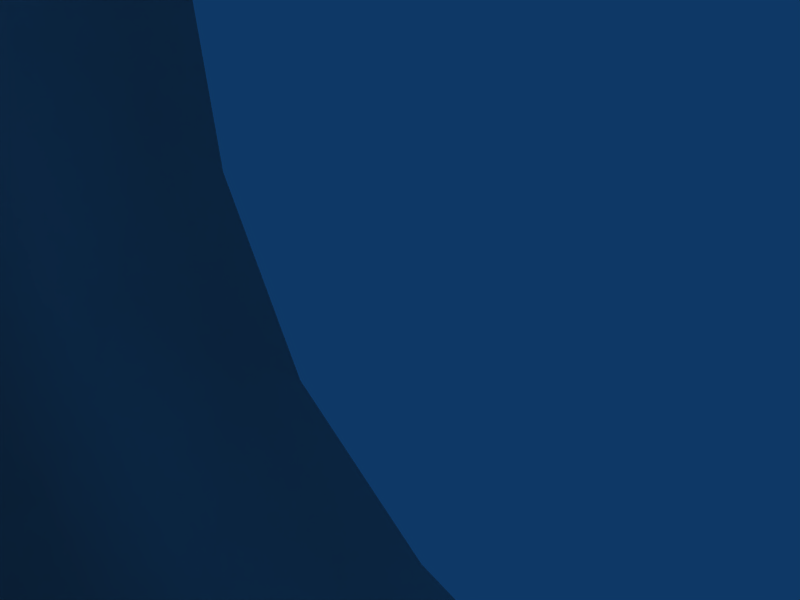 # Source: ribtubebig3.blend  (saved by Blender 2.49.0; exported with 4.5.12 LTS)
import bpy
from mathutils import Matrix  # noqa: F401  (used for matrix-valued properties, if any)

bpy.ops.wm.read_factory_settings(use_empty=True)
scene = bpy.context.scene
scene.name = 'Scene'

# ---- collections
col_collection_1 = bpy.data.collections.new('Collection 1'); scene.collection.children.link(col_collection_1)

# ---- world
world_world = bpy.data.worlds.new('World'); scene.world = world_world
world_world.color = (0.05656, 0.2208, 0.4)
world_world.use_sun_shadow = False
world_world.sun_shadow_jitter_overblur = 0.0
world_world.cycles.sampling_method = 'MANUAL'
world_world.cycles.sample_map_resolution = 256

# ---- cameras
cam_camera = bpy.data.cameras.new('Camera')
cam_camera.passepartout_alpha = 0.2
cam_camera.clip_end = 100.0
cam_camera.lens = 35.0
cam_camera.ortho_scale = 7.314
cam_camera.show_passepartout = False
cam_camera.show_safe_areas = True
cam_camera.dof.focus_distance = 0.0
cam_camera.dof.aperture_fstop = 128.0

# ---- lights
light_spot = bpy.data.lights.new('Spot', 'POINT')
light_spot.transmission_factor = 0.0
light_spot.cutoff_distance = 30.0
light_spot.energy = 100.0
light_spot.shadow_buffer_clip_start = 1.001
light_spot.shadow_soft_size = 1.0
light_spot.shadow_maximum_resolution = 0.006
light_spot.use_absolute_resolution = True
light_spot.cycles.use_multiple_importance_sampling = False

# ---- meshes
me_mesh = bpy.data.meshes.new('Mesh')
me_mesh.from_pydata([(-3.831, -111.3, -58.08), (-5.639, -88.91, -58.69), (-4.362, -88.74, -68.76), (-3.739, -111.4, -68.12), (3.754, -88.56, -75.25), (3.791, -111.4, -75.95), (13.06, -87.92, -74.39), (20.12, -88.28, -66.8), (19.28, -88.86, -56.18), (21.48, -111.1, -55.04), (11.43, -89.61, -49.69), (13.74, -111.7, -49.1), (0.6587, -88.93, -50.61), (-8.331, -65.21, -55.09), (-5.422, -60.53, -63.11), (4.712, -57.36, -69.73), (14.62, -58.9, -67.16), (18.95, -62.89, -59.39), (16.81, -67.01, -52.33), (8.92, -69.72, -47.87), (-2.502, -69.47, -47.38), (-10.62, -44.51, -40.05), (-5.679, -37.75, -45.7), (3.541, -35.12, -47.16), (12.37, -39.64, -44.62), (16.51, -46.21, -39.84), (13.4, -54.04, -34.46), (2.602, -57.45, -31.99), (-8.528, -52.33, -35.37), (-11.89, -40.53, -18.0), (-8.303, -31.93, -22.47), (0.2289, -28.01, -26.18), (10.49, -30.58, -23.62), (15.17, -39.73, -18.95), (11.67, -47.83, -14.34), (2.48, -49.23, -8.072), (-7.446, -48.0, -13.33), (-11.4, -31.91, -2.864), (-8.392, -26.49, -10.57), (1.656, -22.9, -14.59), (12.24, -24.74, -10.81), (15.91, -30.36, -3.046), (11.56, -35.2, 4.59), (2.558, -35.36, 9.192), (-6.445, -36.01, 4.449), (-9.97, -15.41, 7.145), (-9.259, -14.42, -3.034), (-1.158, -13.48, -9.916), (10.24, -12.43, -8.076), (16.54, -14.16, 0.6928), (14.4, -16.05, 10.47), (5.602, -15.99, 16.19), (-4.003, -17.63, 14.31), (-10.47, -3.254, 4.821), (-6.877, -3.229, -5.777), (17.23, -3.194, -1.018), (16.6, -3.403, 9.97), (7.359, -3.075, 17.29), (-3.618, -117.7, -73.02), (6.61, -117.0, -79.66), (16.41, -111.2, -75.25), (17.48, -117.2, -78.88), (23.97, -111.3, -65.14), (25.99, -116.8, -69.66), (24.81, -116.8, -54.67), (2.391, -111.3, -50.56), (1.728, -116.9, -48.69), (-6.119, -117.3, -59.56), (-5.728, -121.4, -69.91), (-5.973, -121.2, -56.71), (5.633, -121.0, -79.55), (20.33, -121.1, -77.4), (27.54, -120.6, -65.97), (25.88, -120.9, -54.06), (13.63, -117.0, -46.01), (16.92, -120.5, -46.67), (3.44, -120.6, -47.12), (-11.52, 0.1763, 8.906), (2.061, -3.632, -10.12), (0.8714, 0.3246, -11.62), (10.71, -2.344, -8.928), (16.24, 0.03236, 14.32), (5.868, 0.3648, 20.02), (-4.653, -3.932, 14.76), (-10.59, 0.1996, -3.636), (-12.38, 4.468, 5.316), (-8.639, 4.506, -6.846), (0.7166, 5.047, -12.47), (13.78, -0.2987, -9.112), (12.95, 4.091, -9.599), (19.87, 0.4006, 1.411), (20.47, 4.387, 0.564), (18.72, 3.776, 11.61), (8.846, 3.847, 19.45), (-4.125, -0.311, 17.86), (-5.005, 4.045, 17.31), (-4.992, 1.747, 17.69), (-9.533, 2.489, 13.13), (-10.33, 4.401, 11.58), (7.153, 2.291, 19.95), (2.327, 4.055, 19.93), (0.7913, 2.394, 19.81), (17.77, 2.157, 13.1), (14.56, 3.76, 16.4), (13.03, 2.172, 17.42), (20.52, 3.978, 5.558), (20.15, 2.284, 7.058), (19.22, 0.06838, 8.76), (18.33, 4.253, -4.081), (20.33, 3.036, 0.6635), (17.6, 2.489, -5.068), (0.742, 3.483, -12.31), (5.765, 4.625, -12.33), (7.154, 2.608, -12.02), (13.27, 1.763, -9.717), (8.752, 0.08324, -11.38), (-6.405, 0.2185, -8.422), (-3.794, 4.696, -10.68), (-5.013, 2.749, -9.823), (-12.26, 2.619, 7.149), (-12.16, 2.632, 0.5949), (-11.61, 4.476, -1.198), (-9.82, 2.642, -5.465), (-4.513, -1.333, 16.27), (-8.272, 0.04469, 14.32), (-8.72, -1.289, 11.95), (-11.13, -1.221, 6.626), (-8.851, -3.334, 10.03), (6.736, -0.9071, 18.85), (0.6939, 0.07456, 19.49), (0.8956, -1.245, 18.38), (16.68, -1.28, 12.04), (12.41, -1.234, 16.13), (13.15, -3.472, 14.24), (11.16, 0.09094, 18.09), (18.7, -1.205, 0.261), (18.76, -1.226, 6.335), (14.36, -2.96, -5.76), (17.21, 0.06849, -5.12), (16.14, -1.244, -5.158), (1.252, -1.519, -10.73), (12.14, -1.169, -9.112), (6.643, -1.133, -10.92), (-8.662, -1.21, -4.973), (-4.07, -1.218, -8.922), (-12.17, 0.1968, 2.624), (-10.93, -1.212, 0.5741), (-6.513, -119.7, -58.3), (-3.209, -119.3, -52.39), (-3.127, -117.2, -53.15), (-2.13, -120.8, -51.08), (1.942, -119.0, -47.92), (8.416, -118.9, -45.82), (10.21, -120.5, -45.67), (15.13, -118.9, -46.06), (22.51, -120.6, -50.15), (25.7, -119.6, -54.17), (21.17, -118.9, -49.29), (27.43, -120.7, -59.12), (27.49, -119.0, -60.77), (27.14, -119.0, -67.88), (25.0, -120.8, -72.35), (23.87, -119.2, -73.95), (22.16, -116.9, -75.19), (18.8, -119.4, -78.46), (13.92, -121.2, -79.95), (12.31, -119.4, -80.28), (5.754, -119.0, -79.87), (-0.3053, -119.7, -76.72), (-1.623, -121.4, -75.46), (-4.984, -119.8, -71.63), (-6.941, -119.8, -65.1), (-7.093, -121.4, -63.28), (-2.344, -115.4, -53.9), (-1.584, -111.3, -54.21), (2.087, -115.2, -49.75), (7.835, -115.3, -47.88), (7.736, -111.4, -48.97), (7.949, -116.8, -46.51), (14.18, -115.7, -47.54), (19.13, -116.8, -48.55), (19.76, -115.2, -50.85), (18.51, -111.4, -51.85), (23.3, -114.4, -55.23), (23.53, -111.3, -59.46), (27.07, -116.7, -62.91), (25.48, -114.9, -60.73), (25.34, -115.0, -67.15), (22.4, -115.0, -72.59), (21.88, -111.3, -70.38), (17.68, -115.6, -77.19), (12.02, -117.1, -79.87), (11.43, -115.4, -78.43), (5.423, -115.8, -77.94), (1.338, -117.5, -77.4), (0.0843, -115.9, -74.92), (-3.797, -116.0, -70.41), (-0.736, -111.4, -72.66), (-6.184, -117.7, -66.99), (-5.366, -115.9, -64.5), (-4.647, -115.2, -58.8), (-4.096, -10.25, 15.02), (-7.792, -8.434, 11.36), (1.014, -3.358, 17.26), (0.819, -8.537, 16.88), (0.3029, -16.33, 15.96), (15.15, -8.668, 10.97), (11.31, -8.735, 14.71), (6.289, -8.429, 17.02), (10.51, -16.15, 14.09), (16.94, -7.843, 0.6997), (17.9, -3.268, 4.495), (16.95, -8.168, 6.035), (14.65, -7.497, -4.135), (0.7405, -7.757, -9.78), (6.406, -3.011, -9.962), (10.98, -6.01, -7.885), (6.033, -7.499, -9.518), (-2.415, -3.273, -8.898), (-4.145, -7.813, -7.79), (-10.07, -8.113, 6.594), (-10.03, -8.001, 1.236), (-9.614, -3.238, -0.8512), (-8.063, -7.901, -3.953), (-5.455, -26.27, 10.46), (-7.333, -16.1, 11.51), (-8.931, -25.41, 6.837), (4.326, -26.24, 13.28), (-0.8182, -26.51, 12.72), (9.329, -25.81, 11.67), (7.005, -36.11, 7.198), (16.28, -21.77, -0.5767), (16.38, -15.18, 5.783), (15.8, -23.61, 4.201), (13.45, -25.22, 8.455), (14.57, -33.16, 1.026), (14.46, -13.47, -4.049), (14.57, -19.89, -5.117), (0.4807, -18.46, -11.69), (4.268, -13.11, -10.16), (6.096, -18.1, -11.14), (11.13, -18.72, -8.903), (-8.62, -21.04, -6.714), (-5.864, -13.92, -7.196), (-4.631, -19.72, -10.04), (-4.132, -24.09, -13.02), (-10.91, -24.04, 2.477), (-10.56, -14.93, 2.082), (-10.73, -22.72, -2.335), (-10.8, -29.23, -6.952), (-6.989, -43.22, -3.762), (-9.714, -34.26, 1.062), (-10.17, -40.68, -6.629), (-11.71, -37.26, -9.719), (-10.53, -44.58, -15.52), (-1.835, -36.57, 7.012), (-2.352, -44.38, -1.501), (11.94, -42.46, -4.455), (7.652, -43.89, -1.744), (7.395, -49.67, -11.98), (2.755, -42.87, 1.839), (15.42, -35.69, -10.71), (14.54, -39.55, -7.609), (10.99, -28.22, -16.45), (14.96, -27.41, -7.16), (14.04, -31.86, -13.94), (6.197, -26.11, -18.15), (7.814, -23.0, -13.14), (-4.139, -27.04, -17.61), (0.7448, -26.16, -19.91), (-10.96, -33.63, -13.01), (-8.444, -29.85, -15.59), (-10.71, -46.44, -26.12), (-10.66, -48.56, -37.97), (-2.835, -49.84, -11.43), (-3.368, -52.97, -22.62), (-7.929, -50.25, -24.12), (-4.288, -55.48, -33.25), (1.997, -53.23, -19.25), (7.172, -53.27, -23.19), (14.26, -44.17, -16.57), (11.67, -51.13, -24.87), (14.38, -47.31, -26.81), (12.0, -33.89, -33.75), (13.85, -35.11, -21.36), (15.55, -42.82, -29.02), (14.38, -38.13, -31.53), (2.204, -30.04, -34.57), (4.941, -28.12, -24.93), (7.459, -31.22, -34.47), (8.551, -36.51, -46.4), (-7.267, -33.32, -32.32), (-4.027, -29.08, -24.25), (-2.881, -30.77, -33.79), (-1.492, -36.63, -46.8), (-11.58, -42.18, -28.38), (-10.97, -36.12, -20.4), (-10.29, -37.58, -30.55), (-8.911, -39.8, -43.87), (-5.004, -61.83, -41.55), (-8.346, -58.86, -44.42), (-9.738, -55.42, -47.84), (0.02848, -63.01, -40.49), (2.771, -70.17, -46.25), (9.192, -56.34, -32.84), (10.57, -62.57, -42.32), (6.343, -62.34, -42.01), (13.13, -68.74, -49.12), (15.85, -50.38, -36.99), (16.77, -54.68, -49.52), (14.65, -58.21, -45.9), (18.66, -64.69, -56.62), (12.8, -45.3, -58.33), (14.92, -42.02, -42.74), (15.86, -48.3, -55.99), (17.52, -51.44, -52.87), (3.351, -44.53, -58.88), (8.304, -44.14, -59.38), (10.02, -57.74, -69.17), (-5.315, -48.08, -55.25), (-1.375, -45.59, -57.87), (-8.946, -52.0, -51.41), (-4.387, -78.11, -53.42), (-6.256, -67.59, -50.76), (5.777, -89.03, -49.23), (-0.5398, -79.08, -49.99), (4.614, -79.46, -48.71), (14.64, -78.62, -51.73), (10.28, -79.4, -49.39), (19.42, -74.86, -64.11), (19.68, -76.18, -60.2), (18.14, -77.56, -55.39), (20.8, -88.75, -61.26), (16.98, -88.34, -71.79), (17.75, -60.76, -63.72), (17.37, -73.64, -68.83), (8.648, -72.23, -73.82), (13.54, -72.69, -72.2), (-1.372, -72.95, -71.39), (-0.8754, -88.65, -72.71), (-0.3918, -58.27, -67.9), (3.438, -72.26, -73.76), (-6.699, -76.82, -57.88), (-8.075, -62.67, -59.77), (-5.111, -74.04, -67.57), (-6.838, -75.39, -62.9), (1.778, -101.5, -50.7), (-2.105, -101.5, -54.21), (-3.226, -88.95, -54.09), (6.936, -101.5, -49.27), (12.69, -101.9, -49.65), (15.8, -89.01, -52.24), (17.09, -101.5, -52.13), (20.57, -101.4, -55.99), (22.22, -101.4, -61.14), (19.21, -101.3, -71.36), (14.69, -100.9, -74.72), (21.97, -101.4, -66.58), (8.92, -88.36, -75.53), (9.923, -101.4, -76.22), (9.353, -111.4, -77.03), (4.496, -101.5, -75.82), (-0.1214, -101.5, -73.09), (-3.538, -101.5, -69.05), (-4.598, -111.4, -62.73), (-4.562, -101.5, -58.77), (-4.946, -101.5, -63.98), (-5.898, -88.82, -63.84)], [], [(124, 94, 96), (96, 97, 124), (77, 124, 97), (97, 96, 95), (97, 95, 98), (98, 119, 97), (77, 97, 119), (119, 98, 85), (101, 82, 99), (99, 100, 101), (95, 101, 100), (100, 99, 93), (129, 82, 101), (101, 96, 129), (94, 129, 96), (96, 101, 95), (104, 81, 102), (102, 103, 104), (93, 104, 103), (103, 102, 92), (134, 81, 104), (104, 99, 134), (82, 134, 99), (99, 104, 93), (106, 90, 109), (109, 105, 106), (92, 106, 105), (105, 109, 91), (107, 90, 106), (106, 102, 107), (81, 107, 102), (102, 106, 92), (138, 88, 114), (114, 110, 138), (90, 138, 110), (110, 114, 89), (110, 89, 108), (108, 109, 110), (90, 110, 109), (109, 108, 91), (113, 79, 111), (111, 112, 113), (89, 113, 112), (112, 111, 87), (115, 79, 113), (113, 114, 115), (88, 115, 114), (114, 113, 89), (116, 84, 122), (122, 118, 116), (79, 116, 118), (118, 122, 86), (118, 86, 117), (117, 111, 118), (79, 118, 111), (111, 117, 87), (145, 77, 119), (119, 120, 145), (84, 145, 120), (120, 119, 85), (120, 85, 121), (121, 122, 120), (84, 120, 122), (122, 121, 86), (125, 83, 123), (123, 124, 125), (77, 125, 124), (124, 123, 94), (127, 83, 125), (125, 126, 127), (53, 127, 126), (126, 125, 77), (130, 57, 128), (128, 129, 130), (94, 130, 129), (129, 128, 82), (203, 57, 130), (130, 123, 203), (83, 203, 123), (123, 130, 94), (133, 56, 131), (131, 132, 133), (57, 133, 132), (132, 131, 81), (132, 81, 134), (134, 128, 132), (57, 132, 128), (128, 134, 82), (211, 55, 135), (135, 136, 211), (56, 211, 136), (136, 135, 90), (136, 90, 107), (107, 131, 136), (56, 136, 131), (131, 107, 81), (137, 80, 141), (141, 139, 137), (55, 137, 139), (139, 141, 88), (139, 88, 138), (138, 135, 139), (55, 139, 135), (135, 138, 90), (215, 78, 140), (140, 142, 215), (80, 215, 142), (142, 140, 79), (142, 79, 115), (115, 141, 142), (80, 142, 141), (141, 115, 88), (144, 54, 143), (143, 116, 144), (79, 144, 116), (116, 143, 84), (218, 54, 144), (144, 140, 218), (78, 218, 140), (140, 144, 79), (146, 53, 126), (126, 145, 146), (84, 146, 145), (145, 126, 77), (222, 53, 146), (146, 143, 222), (54, 222, 143), (143, 146, 84), (149, 67, 147), (147, 148, 149), (66, 149, 148), (148, 147, 69), (148, 69, 150), (150, 151, 148), (66, 148, 151), (151, 150, 76), (178, 66, 151), (151, 152, 178), (74, 178, 152), (152, 151, 76), (152, 76, 153), (153, 154, 152), (74, 152, 154), (154, 153, 75), (180, 74, 154), (154, 157, 180), (64, 180, 157), (157, 154, 75), (157, 75, 155), (155, 156, 157), (64, 157, 156), (156, 155, 73), (159, 64, 156), (156, 158, 159), (72, 159, 158), (158, 156, 73), (185, 64, 159), (159, 160, 185), (63, 185, 160), (160, 159, 72), (162, 63, 160), (160, 161, 162), (71, 162, 161), (161, 160, 72), (163, 63, 162), (162, 164, 163), (61, 163, 164), (164, 162, 71), (166, 61, 164), (164, 165, 166), (70, 166, 165), (165, 164, 71), (191, 61, 166), (166, 167, 191), (59, 191, 167), (167, 166, 70), (194, 59, 167), (167, 168, 194), (58, 194, 168), (168, 167, 70), (168, 70, 169), (169, 170, 168), (58, 168, 170), (170, 169, 68), (198, 58, 170), (170, 171, 198), (67, 198, 171), (171, 170, 68), (171, 68, 172), (172, 147, 171), (67, 171, 147), (147, 172, 69), (174, 0, 200), (174, 200, 173), (67, 173, 200), (173, 65, 174), (149, 173, 67), (173, 149, 175), (66, 175, 149), (175, 65, 173), (175, 177, 65), (177, 175, 176), (66, 176, 175), (176, 11, 177), (178, 176, 66), (176, 178, 179), (74, 179, 178), (179, 11, 176), (179, 181, 11), (181, 179, 180), (74, 180, 179), (180, 64, 181), (181, 182, 11), (182, 181, 183), (64, 183, 181), (183, 9, 182), (183, 184, 9), (184, 183, 186), (64, 186, 183), (186, 62, 184), (185, 186, 64), (186, 185, 187), (63, 187, 185), (187, 62, 186), (187, 189, 62), (189, 187, 188), (63, 188, 187), (188, 60, 189), (163, 188, 63), (188, 163, 190), (61, 190, 163), (190, 60, 188), (190, 192, 60), (192, 190, 191), (61, 191, 190), (191, 59, 192), (192, 360, 60), (360, 192, 193), (59, 193, 192), (193, 5, 360), (193, 195, 5), (195, 193, 194), (59, 194, 193), (194, 58, 195), (195, 197, 5), (197, 195, 196), (58, 196, 195), (196, 3, 197), (196, 199, 3), (199, 196, 198), (58, 198, 196), (198, 67, 199), (199, 364, 3), (364, 199, 200), (67, 200, 199), (200, 0, 364), (225, 52, 201), (201, 202, 225), (45, 225, 202), (202, 201, 83), (202, 83, 127), (127, 220, 202), (45, 202, 220), (220, 127, 53), (204, 51, 208), (208, 203, 204), (83, 204, 203), (203, 208, 57), (205, 51, 204), (204, 201, 205), (52, 205, 201), (201, 204, 83), (207, 50, 206), (206, 133, 207), (57, 207, 133), (133, 206, 56), (209, 50, 207), (207, 208, 209), (51, 209, 208), (208, 207, 57), (212, 49, 210), (210, 211, 212), (56, 212, 211), (211, 210, 55), (232, 49, 212), (212, 206, 232), (50, 232, 206), (206, 212, 56), (213, 48, 216), (216, 137, 213), (55, 213, 137), (137, 216, 80), (236, 48, 213), (213, 210, 236), (49, 236, 210), (210, 213, 55), (239, 47, 214), (214, 217, 239), (48, 239, 217), (217, 214, 78), (217, 78, 215), (215, 216, 217), (48, 217, 216), (216, 215, 80), (243, 46, 223), (223, 219, 243), (47, 243, 219), (219, 223, 54), (219, 54, 218), (218, 214, 219), (47, 219, 214), (214, 218, 78), (247, 45, 220), (220, 221, 247), (46, 247, 221), (221, 220, 53), (221, 53, 222), (222, 223, 221), (46, 221, 223), (223, 222, 54), (226, 44, 224), (224, 225, 226), (45, 226, 225), (225, 224, 52), (251, 44, 226), (226, 246, 251), (37, 251, 246), (246, 226, 45), (228, 43, 227), (227, 205, 228), (52, 228, 205), (205, 227, 51), (255, 43, 228), (228, 224, 255), (44, 255, 224), (224, 228, 52), (229, 42, 234), (234, 209, 229), (51, 229, 209), (209, 234, 50), (230, 42, 229), (229, 227, 230), (43, 230, 227), (227, 229, 51), (233, 41, 231), (231, 232, 233), (50, 233, 232), (232, 231, 49), (235, 41, 233), (233, 234, 235), (42, 235, 234), (234, 233, 50), (237, 40, 241), (241, 236, 237), (49, 237, 236), (236, 241, 48), (264, 40, 237), (237, 231, 264), (41, 264, 231), (231, 237, 49), (240, 39, 238), (238, 239, 240), (48, 240, 239), (239, 238, 47), (267, 39, 240), (240, 241, 267), (40, 267, 241), (241, 240, 48), (244, 38, 242), (242, 243, 244), (47, 244, 243), (243, 242, 46), (245, 38, 244), (244, 238, 245), (39, 245, 238), (238, 244, 47), (248, 37, 246), (246, 247, 248), (46, 248, 247), (247, 246, 45), (249, 37, 248), (248, 242, 249), (38, 249, 242), (242, 248, 46), (252, 36, 250), (250, 251, 252), (37, 252, 251), (251, 250, 44), (254, 36, 252), (252, 253, 254), (29, 254, 253), (253, 252, 37), (256, 35, 260), (260, 255, 256), (44, 256, 255), (255, 260, 43), (274, 35, 256), (256, 250, 274), (36, 274, 250), (250, 256, 44), (259, 34, 257), (257, 258, 259), (35, 259, 258), (258, 257, 42), (258, 42, 230), (230, 260, 258), (35, 258, 260), (260, 230, 43), (280, 33, 261), (261, 262, 280), (34, 280, 262), (262, 261, 41), (262, 41, 235), (235, 257, 262), (34, 262, 257), (257, 235, 42), (284, 32, 263), (263, 265, 284), (33, 284, 265), (265, 263, 40), (265, 40, 264), (264, 261, 265), (33, 265, 261), (261, 264, 41), (288, 31, 269), (269, 266, 288), (32, 288, 266), (266, 269, 39), (266, 39, 267), (267, 263, 266), (32, 266, 263), (263, 267, 40), (268, 30, 271), (271, 245, 268), (39, 268, 245), (245, 271, 38), (292, 30, 268), (268, 269, 292), (31, 292, 269), (269, 268, 39), (270, 29, 253), (253, 249, 270), (38, 270, 249), (249, 253, 37), (296, 29, 270), (270, 271, 296), (30, 296, 271), (271, 270, 38), (272, 28, 276), (276, 254, 272), (29, 272, 254), (254, 276, 36), (273, 28, 272), (272, 295, 273), (21, 273, 295), (295, 272, 29), (275, 27, 278), (278, 274, 275), (36, 275, 274), (274, 278, 35), (277, 27, 275), (275, 276, 277), (28, 277, 276), (276, 275, 36), (304, 26, 281), (281, 279, 304), (27, 304, 279), (279, 281, 34), (279, 34, 259), (259, 278, 279), (27, 279, 278), (278, 259, 35), (308, 25, 285), (285, 282, 308), (26, 308, 282), (282, 285, 33), (282, 33, 280), (280, 281, 282), (26, 282, 281), (281, 280, 34), (313, 24, 283), (283, 286, 313), (25, 313, 286), (286, 283, 32), (286, 32, 284), (284, 285, 286), (25, 286, 285), (285, 284, 33), (289, 23, 287), (287, 288, 289), (32, 289, 288), (288, 287, 31), (290, 23, 289), (289, 283, 290), (24, 290, 283), (283, 289, 32), (293, 22, 291), (291, 292, 293), (31, 293, 292), (292, 291, 30), (294, 22, 293), (293, 287, 294), (23, 294, 287), (287, 293, 31), (297, 21, 295), (295, 296, 297), (30, 297, 296), (296, 295, 29), (298, 21, 297), (297, 291, 298), (22, 298, 291), (291, 297, 30), (323, 20, 299), (299, 300, 323), (13, 323, 300), (300, 299, 28), (300, 28, 273), (273, 301, 300), (13, 300, 301), (301, 273, 21), (303, 19, 306), (306, 302, 303), (20, 303, 302), (302, 306, 27), (302, 27, 277), (277, 299, 302), (20, 302, 299), (299, 277, 28), (305, 18, 310), (310, 304, 305), (27, 305, 304), (304, 310, 26), (307, 18, 305), (305, 306, 307), (19, 307, 306), (306, 305, 27), (309, 17, 315), (315, 308, 309), (26, 309, 308), (308, 315, 25), (311, 17, 309), (309, 310, 311), (18, 311, 310), (310, 309, 26), (314, 16, 312), (312, 313, 314), (25, 314, 313), (313, 312, 24), (334, 16, 314), (314, 315, 334), (17, 334, 315), (315, 314, 25), (317, 15, 316), (316, 290, 317), (24, 317, 290), (290, 316, 23), (318, 15, 317), (317, 312, 318), (16, 318, 312), (312, 317, 24), (320, 14, 319), (319, 294, 320), (23, 320, 294), (294, 319, 22), (340, 14, 320), (320, 316, 340), (15, 340, 316), (316, 320, 23), (343, 13, 301), (301, 321, 343), (14, 343, 321), (321, 301, 21), (321, 21, 298), (298, 319, 321), (14, 321, 319), (319, 298, 22), (348, 12, 325), (325, 322, 348), (1, 348, 322), (322, 325, 20), (322, 20, 323), (323, 342, 322), (1, 322, 342), (342, 323, 13), (324, 10, 328), (328, 326, 324), (12, 324, 326), (326, 328, 19), (326, 19, 303), (303, 325, 326), (12, 326, 325), (325, 303, 20), (327, 8, 331), (331, 307, 327), (19, 327, 307), (307, 331, 18), (351, 8, 327), (327, 328, 351), (10, 351, 328), (328, 327, 19), (330, 7, 329), (329, 311, 330), (18, 330, 311), (311, 329, 17), (332, 7, 330), (330, 331, 332), (8, 332, 331), (331, 330, 18), (333, 6, 337), (337, 335, 333), (7, 333, 335), (335, 337, 16), (335, 16, 334), (334, 329, 335), (7, 335, 329), (329, 334, 17), (358, 4, 341), (341, 336, 358), (6, 358, 336), (336, 341, 15), (336, 15, 318), (318, 337, 336), (6, 336, 337), (337, 318, 16), (339, 2, 344), (344, 338, 339), (4, 339, 338), (338, 344, 14), (338, 14, 340), (340, 341, 338), (4, 338, 341), (341, 340, 15), (367, 1, 342), (342, 345, 367), (2, 367, 345), (345, 342, 13), (345, 13, 343), (343, 344, 345), (2, 345, 344), (344, 343, 14), (347, 0, 174), (174, 346, 347), (12, 347, 346), (346, 174, 65), (365, 0, 347), (347, 348, 365), (1, 365, 348), (348, 347, 12), (349, 10, 324), (324, 346, 349), (65, 349, 346), (346, 324, 12), (350, 10, 349), (349, 177, 350), (11, 350, 177), (177, 349, 65), (353, 8, 351), (351, 352, 353), (9, 353, 352), (352, 351, 10), (352, 10, 350), (350, 182, 352), (9, 352, 182), (182, 350, 11), (357, 7, 332), (332, 354, 357), (62, 357, 354), (354, 332, 8), (354, 8, 353), (353, 184, 354), (62, 354, 184), (184, 353, 9), (356, 6, 333), (333, 355, 356), (60, 356, 355), (355, 333, 7), (355, 7, 357), (357, 189, 355), (60, 355, 189), (189, 357, 62), (359, 4, 358), (358, 356, 359), (60, 359, 356), (356, 358, 6), (361, 4, 359), (359, 360, 361), (5, 361, 360), (360, 359, 60), (362, 2, 339), (339, 361, 362), (5, 362, 361), (361, 339, 4), (363, 2, 362), (362, 197, 363), (3, 363, 197), (197, 362, 5), (366, 3, 364), (364, 365, 366), (1, 366, 365), (364, 0, 365), (363, 3, 366), (366, 367, 363), (2, 363, 367), (367, 366, 1)])
me_mesh.polygons.foreach_set('use_smooth', [True] * 704)
_uv = me_mesh.uv_layers.new(name='UVTex')
_uv.uv.foreach_set('vector', [0.9883, 0.708, 0.9883, 0.7383, 0.9473, 0.7383, 0.9473, 0.7383, 0.9473, 0.708, 0.9883, 0.708, 0.9883, 0.6777, 0.9883, 0.708, 0.9473, 0.708, 0.9473, 0.708, 0.9473, 0.7383, 0.9062, 0.7383, 0.9473, 0.708, 0.9062, 0.7383, 0.9062, 0.708, 0.9062, 0.708, 0.9473, 0.6777, 0.9473, 0.708, 0.9883, 0.6777, 0.9473, 0.708, 0.9473, 0.6777, 0.9473, 0.6777, 0.9062, 0.708, 0.9062, 0.6777, 0.9473, 0.708, 0.9883, 0.6777, 0.9473, 0.6777, 0.9473, 0.6777, 0.9063, 0.708, 0.9473, 0.708, 0.9062, 0.7383, 0.9473, 0.708, 0.9063, 0.708, 0.9063, 0.708, 0.9473, 0.6777, 0.9062, 0.6777, 0.9883, 0.708, 0.9883, 0.6777, 0.9473, 0.708, 0.9473, 0.708, 0.9473, 0.7383, 0.9883, 0.708, 0.9883, 0.7383, 0.9883, 0.708, 0.9473, 0.7383, 0.9473, 0.7383, 0.9473, 0.708, 0.9062, 0.7383, 0.9473, 0.6064, 0.9883, 0.5352, 0.9473, 0.5352, 0.9473, 0.5352, 0.9062, 0.6064, 0.9473, 0.6064, 0.9062, 0.6777, 0.9473, 0.6064, 0.9062, 0.6064, 0.9062, 0.6064, 0.9473, 0.5352, 0.9062, 0.5352, 0.9883, 0.6064, 0.9883, 0.5352, 0.9473, 0.6064, 0.9473, 0.6064, 0.9473, 0.6777, 0.9883, 0.6064, 0.9883, 0.6777, 0.9883, 0.6064, 0.9473, 0.6777, 0.9473, 0.6777, 0.9473, 0.6064, 0.9062, 0.6777, 0.9473, 0.4639, 0.9883, 0.3926, 0.9473, 0.3926, 0.9473, 0.3926, 0.9062, 0.4639, 0.9473, 0.4639, 0.9062, 0.5352, 0.9473, 0.4639, 0.9062, 0.4639, 0.9062, 0.4639, 0.9473, 0.3926, 0.9062, 0.3926, 0.9883, 0.4639, 0.9883, 0.3926, 0.9473, 0.4639, 0.9473, 0.4639, 0.9473, 0.5352, 0.9883, 0.4639, 0.9883, 0.5352, 0.9883, 0.4639, 0.9473, 0.5352, 0.9473, 0.5352, 0.9473, 0.4639, 0.9062, 0.5352, 0.9883, 0.3643, 0.9883, 0.3359, 0.9473, 0.3359, 0.9473, 0.3359, 0.9473, 0.3643, 0.9883, 0.3643, 0.9883, 0.3926, 0.9883, 0.3643, 0.9473, 0.3643, 0.9473, 0.3643, 0.9473, 0.3359, 0.9062, 0.3359, 0.9473, 0.3643, 0.9062, 0.3359, 0.9062, 0.3643, 0.9062, 0.3643, 0.9473, 0.3926, 0.9473, 0.3643, 0.9883, 0.3926, 0.9473, 0.3643, 0.9473, 0.3926, 0.9473, 0.3926, 0.9062, 0.3643, 0.9062, 0.3926, 0.9473, 0.3643, 0.9883, 0.3926, 0.9473, 0.3926, 0.9473, 0.3926, 0.9062, 0.3643, 0.9473, 0.3643, 0.9062, 0.3359, 0.9473, 0.3643, 0.9062, 0.3643, 0.9062, 0.3643, 0.9473, 0.3926, 0.9062, 0.3926, 0.9883, 0.3643, 0.9883, 0.3926, 0.9473, 0.3643, 0.9473, 0.3643, 0.9473, 0.3359, 0.9883, 0.3643, 0.9883, 0.3359, 0.9883, 0.3643, 0.9473, 0.3359, 0.9473, 0.3359, 0.9473, 0.3643, 0.9062, 0.3359, 0.9883, 0.4639, 0.9883, 0.5352, 0.9473, 0.5352, 0.9473, 0.5352, 0.9473, 0.4639, 0.9883, 0.4639, 0.9883, 0.3926, 0.9883, 0.4639, 0.9473, 0.4639, 0.9473, 0.4639, 0.9473, 0.5352, 0.9062, 0.5352, 0.9473, 0.4639, 0.9062, 0.5352, 0.9062, 0.4639, 0.9062, 0.4639, 0.9473, 0.3926, 0.9473, 0.4639, 0.9883, 0.3926, 0.9473, 0.4639, 0.9473, 0.3926, 0.9473, 0.3926, 0.9062, 0.4639, 0.9062, 0.3926, 0.9883, 0.6064, 0.9883, 0.6777, 0.9473, 0.6777, 0.9473, 0.6777, 0.9473, 0.6064, 0.9883, 0.6064, 0.9883, 0.5352, 0.9883, 0.6064, 0.9473, 0.6064, 0.9473, 0.6064, 0.9473, 0.6777, 0.9062, 0.6777, 0.9473, 0.6064, 0.9062, 0.6777, 0.9062, 0.6064, 0.9062, 0.6064, 0.9473, 0.5352, 0.9473, 0.6064, 0.9883, 0.5352, 0.9473, 0.6064, 0.9473, 0.5352, 0.9473, 0.5352, 0.9062, 0.6064, 0.9062, 0.5352, 0.2959, 0.9482, 0.2383, 0.957, 0.2383, 0.9756, 0.2383, 0.9756, 0.2959, 0.9668, 0.2959, 0.9482, 0.3535, 0.9395, 0.2959, 0.9482, 0.2959, 0.9668, 0.2959, 0.9668, 0.2383, 0.9756, 0.2383, 0.9941, 0.2861, 0.9385, 0.2383, 0.957, 0.2959, 0.9482, 0.2959, 0.9482, 0.3438, 0.9297, 0.2861, 0.9385, 0.334, 0.9199, 0.2861, 0.9385, 0.3438, 0.9297, 0.3438, 0.9297, 0.2959, 0.9482, 0.3535, 0.9395, 0.1904, 0.957, 0.1426, 0.9199, 0.1318, 0.9297, 0.1318, 0.9297, 0.1797, 0.9668, 0.1904, 0.957, 0.2383, 0.9941, 0.1904, 0.957, 0.1797, 0.9668, 0.1797, 0.9668, 0.1318, 0.9297, 0.1211, 0.9395, 0.1904, 0.9385, 0.1426, 0.9199, 0.1904, 0.957, 0.1904, 0.957, 0.2383, 0.9756, 0.1904, 0.9385, 0.2383, 0.957, 0.1904, 0.9385, 0.2383, 0.9756, 0.2383, 0.9756, 0.1904, 0.957, 0.2383, 0.9941, 0.124, 0.8721, 0.1055, 0.8242, 0.08691, 0.8242, 0.08691, 0.8242, 0.1055, 0.8721, 0.124, 0.8721, 0.1426, 0.9199, 0.124, 0.8721, 0.1055, 0.8721, 0.1055, 0.8721, 0.08691, 0.8242, 0.06836, 0.8242, 0.1055, 0.8721, 0.06836, 0.8242, 0.09473, 0.8818, 0.09473, 0.8818, 0.1318, 0.9297, 0.1055, 0.8721, 0.1426, 0.9199, 0.1055, 0.8721, 0.1318, 0.9297, 0.1318, 0.9297, 0.09473, 0.8818, 0.1211, 0.9395, 0.124, 0.7764, 0.1426, 0.7285, 0.1318, 0.7178, 0.1318, 0.7178, 0.1133, 0.7656, 0.124, 0.7764, 0.1055, 0.8242, 0.124, 0.7764, 0.1133, 0.7656, 0.1133, 0.7656, 0.1318, 0.7178, 0.1211, 0.707, 0.1133, 0.7656, 0.1211, 0.707, 0.09473, 0.7656, 0.09473, 0.7656, 0.08691, 0.8242, 0.1133, 0.7656, 0.1055, 0.8242, 0.1133, 0.7656, 0.08691, 0.8242, 0.08691, 0.8242, 0.09473, 0.7656, 0.06836, 0.8242, 0.1904, 0.71, 0.2383, 0.6914, 0.2383, 0.6748, 0.2383, 0.6748, 0.1904, 0.6934, 0.1904, 0.71, 0.1426, 0.7285, 0.1904, 0.71, 0.1904, 0.6934, 0.1904, 0.6934, 0.2383, 0.6748, 0.2383, 0.6582, 0.1904, 0.6934, 0.2383, 0.6582, 0.1797, 0.6826, 0.1797, 0.6826, 0.1318, 0.7178, 0.1904, 0.6934, 0.1426, 0.7285, 0.1904, 0.6934, 0.1318, 0.7178, 0.1318, 0.7178, 0.1797, 0.6826, 0.1211, 0.707, 0.2861, 0.71, 0.334, 0.7285, 0.3438, 0.7178, 0.3438, 0.7178, 0.2959, 0.6992, 0.2861, 0.71, 0.2383, 0.6914, 0.2861, 0.71, 0.2959, 0.6992, 0.2959, 0.6992, 0.3438, 0.7178, 0.3535, 0.707, 0.2959, 0.6992, 0.3535, 0.707, 0.2959, 0.6826, 0.2959, 0.6826, 0.2383, 0.6748, 0.2959, 0.6992, 0.2383, 0.6914, 0.2959, 0.6992, 0.2383, 0.6748, 0.2383, 0.6748, 0.2959, 0.6826, 0.2383, 0.6582, 0.3623, 0.7656, 0.3711, 0.8242, 0.3896, 0.8242, 0.3896, 0.8242, 0.3809, 0.7656, 0.3623, 0.7656, 0.3535, 0.707, 0.3623, 0.7656, 0.3809, 0.7656, 0.3809, 0.7656, 0.3896, 0.8242, 0.4082, 0.8242, 0.3525, 0.7764, 0.3711, 0.8242, 0.3623, 0.7656, 0.3623, 0.7656, 0.3438, 0.7178, 0.3525, 0.7764, 0.334, 0.7285, 0.3525, 0.7764, 0.3438, 0.7178, 0.3438, 0.7178, 0.3623, 0.7656, 0.3535, 0.707, 0.3711, 0.8721, 0.334, 0.9199, 0.3438, 0.9297, 0.3438, 0.9297, 0.3809, 0.8818, 0.3711, 0.8721, 0.4082, 0.8242, 0.3711, 0.8721, 0.3809, 0.8818, 0.3809, 0.8818, 0.3438, 0.9297, 0.3535, 0.9395, 0.3525, 0.8721, 0.334, 0.9199, 0.3711, 0.8721, 0.3711, 0.8721, 0.3896, 0.8242, 0.3525, 0.8721, 0.3711, 0.8242, 0.3525, 0.8721, 0.3896, 0.8242, 0.3896, 0.8242, 0.3711, 0.8721, 0.4082, 0.8242, 0.8164, 0.708, 0.8164, 0.6777, 0.8535, 0.6777, 0.8535, 0.6777, 0.8535, 0.708, 0.8164, 0.708, 0.8164, 0.7383, 0.8164, 0.708, 0.8535, 0.708, 0.8535, 0.708, 0.8535, 0.6777, 0.8906, 0.6777, 0.8535, 0.708, 0.8906, 0.6777, 0.8906, 0.708, 0.8906, 0.708, 0.8535, 0.7383, 0.8535, 0.708, 0.8164, 0.7383, 0.8535, 0.708, 0.8535, 0.7383, 0.8535, 0.7383, 0.8906, 0.708, 0.8906, 0.7383, 0.8164, 0.708, 0.8164, 0.7383, 0.8535, 0.7383, 0.8535, 0.7383, 0.8535, 0.708, 0.8164, 0.708, 0.8164, 0.6777, 0.8164, 0.708, 0.8535, 0.708, 0.8535, 0.708, 0.8535, 0.7383, 0.8906, 0.7383, 0.8535, 0.708, 0.8906, 0.7383, 0.8906, 0.708, 0.8906, 0.708, 0.8535, 0.6777, 0.8535, 0.708, 0.8164, 0.6777, 0.8535, 0.708, 0.8535, 0.6777, 0.8535, 0.6777, 0.8906, 0.708, 0.8906, 0.6777, 0.8164, 0.6055, 0.8164, 0.6777, 0.8535, 0.6777, 0.8535, 0.6777, 0.8535, 0.6055, 0.8164, 0.6055, 0.8164, 0.5332, 0.8164, 0.6055, 0.8535, 0.6055, 0.8535, 0.6055, 0.8535, 0.6777, 0.8906, 0.6777, 0.8535, 0.6055, 0.8906, 0.6777, 0.8906, 0.6055, 0.8906, 0.6055, 0.8535, 0.5332, 0.8535, 0.6055, 0.8164, 0.5332, 0.8535, 0.6055, 0.8535, 0.5332, 0.8535, 0.5332, 0.8906, 0.6055, 0.8906, 0.5332, 0.8535, 0.4619, 0.8164, 0.5332, 0.8535, 0.5332, 0.8535, 0.5332, 0.8906, 0.4619, 0.8535, 0.4619, 0.8906, 0.3906, 0.8535, 0.4619, 0.8906, 0.4619, 0.8906, 0.4619, 0.8535, 0.5332, 0.8906, 0.5332, 0.8164, 0.4619, 0.8164, 0.5332, 0.8535, 0.4619, 0.8535, 0.4619, 0.8535, 0.3906, 0.8164, 0.4619, 0.8164, 0.3906, 0.8164, 0.4619, 0.8535, 0.3906, 0.8535, 0.3906, 0.8535, 0.4619, 0.8906, 0.3906, 0.8535, 0.3613, 0.8164, 0.3906, 0.8535, 0.3906, 0.8535, 0.3906, 0.8906, 0.3613, 0.8535, 0.3613, 0.8906, 0.332, 0.8535, 0.3613, 0.8906, 0.3613, 0.8906, 0.3613, 0.8535, 0.3906, 0.8906, 0.3906, 0.8164, 0.3613, 0.8164, 0.3906, 0.8535, 0.3613, 0.8535, 0.3613, 0.8535, 0.332, 0.8164, 0.3613, 0.8164, 0.332, 0.8164, 0.3613, 0.8535, 0.332, 0.8535, 0.332, 0.8535, 0.3613, 0.8906, 0.332, 0.8535, 0.3613, 0.8164, 0.332, 0.8535, 0.332, 0.8535, 0.332, 0.8906, 0.3613, 0.8535, 0.3613, 0.8906, 0.3906, 0.8535, 0.3613, 0.8906, 0.3613, 0.8906, 0.3613, 0.8535, 0.332, 0.8906, 0.332, 0.8164, 0.3613, 0.8164, 0.332, 0.8535, 0.3613, 0.8535, 0.3613, 0.8535, 0.3906, 0.8164, 0.3613, 0.8164, 0.3906, 0.8164, 0.3613, 0.8535, 0.3906, 0.8535, 0.3906, 0.8535, 0.3613, 0.8906, 0.3906, 0.8164, 0.4619, 0.8164, 0.3906, 0.8535, 0.3906, 0.8535, 0.3906, 0.8535, 0.4619, 0.8164, 0.4619, 0.8164, 0.5332, 0.8164, 0.4619, 0.8535, 0.4619, 0.8535, 0.4619, 0.8535, 0.3906, 0.8906, 0.3906, 0.8535, 0.4619, 0.8906, 0.3906, 0.8906, 0.4619, 0.8906, 0.4619, 0.8535, 0.5332, 0.8535, 0.4619, 0.8164, 0.5332, 0.8535, 0.4619, 0.8535, 0.5332, 0.8535, 0.5332, 0.8906, 0.4619, 0.8906, 0.5332, 0.8164, 0.6055, 0.8164, 0.5332, 0.8535, 0.5332, 0.8535, 0.5332, 0.8535, 0.6055, 0.8164, 0.6055, 0.8164, 0.6777, 0.8164, 0.6055, 0.8535, 0.6055, 0.8535, 0.6055, 0.8535, 0.5332, 0.8906, 0.5332, 0.8535, 0.6055, 0.8906, 0.5332, 0.8906, 0.6055, 0.8906, 0.6055, 0.8535, 0.6777, 0.8535, 0.6055, 0.8164, 0.6777, 0.8535, 0.6055, 0.8535, 0.6777, 0.8535, 0.6777, 0.8906, 0.6055, 0.8906, 0.6777, 0.2861, 0.9385, 0.334, 0.9199, 0.3438, 0.9297, 0.2861, 0.9385, 0.3438, 0.9297, 0.2959, 0.9482, 0.3535, 0.9395, 0.2959, 0.9482, 0.3438, 0.9297, 0.2959, 0.9482, 0.2383, 0.957, 0.2861, 0.9385, 0.2959, 0.9668, 0.2959, 0.9482, 0.3535, 0.9395, 0.2959, 0.9482, 0.2959, 0.9668, 0.2383, 0.9756, 0.2383, 0.9941, 0.2383, 0.9756, 0.2959, 0.9668, 0.2383, 0.9756, 0.2383, 0.957, 0.2959, 0.9482, 0.2383, 0.9756, 0.1904, 0.9385, 0.2383, 0.957, 0.1904, 0.9385, 0.2383, 0.9756, 0.1904, 0.957, 0.2383, 0.9941, 0.1904, 0.957, 0.2383, 0.9756, 0.1904, 0.957, 0.1426, 0.9199, 0.1904, 0.9385, 0.1797, 0.9668, 0.1904, 0.957, 0.2383, 0.9941, 0.1904, 0.957, 0.1797, 0.9668, 0.1318, 0.9297, 0.1211, 0.9395, 0.1318, 0.9297, 0.1797, 0.9668, 0.1318, 0.9297, 0.1426, 0.9199, 0.1904, 0.957, 0.1318, 0.9297, 0.1055, 0.8721, 0.1426, 0.9199, 0.1055, 0.8721, 0.1318, 0.9297, 0.09473, 0.8818, 0.1211, 0.9395, 0.09473, 0.8818, 0.1318, 0.9297, 0.09473, 0.8818, 0.06836, 0.8242, 0.1055, 0.8721, 0.1055, 0.8721, 0.124, 0.8721, 0.1426, 0.9199, 0.124, 0.8721, 0.1055, 0.8721, 0.08691, 0.8242, 0.06836, 0.8242, 0.08691, 0.8242, 0.1055, 0.8721, 0.08691, 0.8242, 0.1055, 0.8242, 0.124, 0.8721, 0.08691, 0.8242, 0.124, 0.7764, 0.1055, 0.8242, 0.124, 0.7764, 0.08691, 0.8242, 0.1055, 0.7764, 0.06836, 0.8242, 0.1055, 0.7764, 0.08691, 0.8242, 0.1055, 0.7764, 0.1426, 0.7285, 0.124, 0.7764, 0.09473, 0.7656, 0.1055, 0.7764, 0.06836, 0.8242, 0.1055, 0.7764, 0.09473, 0.7656, 0.1318, 0.7178, 0.1211, 0.707, 0.1318, 0.7178, 0.09473, 0.7656, 0.1318, 0.7178, 0.1426, 0.7285, 0.1055, 0.7764, 0.1318, 0.7178, 0.1904, 0.71, 0.1426, 0.7285, 0.1904, 0.71, 0.1318, 0.7178, 0.1797, 0.6992, 0.1211, 0.707, 0.1797, 0.6992, 0.1318, 0.7178, 0.1797, 0.6992, 0.2383, 0.6914, 0.1904, 0.71, 0.1797, 0.6826, 0.1797, 0.6992, 0.1211, 0.707, 0.1797, 0.6992, 0.1797, 0.6826, 0.2383, 0.6748, 0.2383, 0.6582, 0.2383, 0.6748, 0.1797, 0.6826, 0.2383, 0.6748, 0.2383, 0.6914, 0.1797, 0.6992, 0.2383, 0.6748, 0.2959, 0.6992, 0.2383, 0.6914, 0.2959, 0.6992, 0.2383, 0.6748, 0.2959, 0.6826, 0.2383, 0.6582, 0.2959, 0.6826, 0.2383, 0.6748, 0.2959, 0.6826, 0.3535, 0.707, 0.2959, 0.6992, 0.2959, 0.6992, 0.2861, 0.71, 0.2383, 0.6914, 0.2861, 0.71, 0.2959, 0.6992, 0.3438, 0.7178, 0.3535, 0.707, 0.3438, 0.7178, 0.2959, 0.6992, 0.3438, 0.7178, 0.334, 0.7285, 0.2861, 0.71, 0.3438, 0.7178, 0.3711, 0.7764, 0.334, 0.7285, 0.3711, 0.7764, 0.3438, 0.7178, 0.3809, 0.7656, 0.3535, 0.707, 0.3809, 0.7656, 0.3438, 0.7178, 0.3809, 0.7656, 0.4082, 0.8242, 0.3711, 0.7764, 0.3711, 0.7764, 0.3525, 0.7764, 0.334, 0.7285, 0.3525, 0.7764, 0.3711, 0.7764, 0.3896, 0.8242, 0.4082, 0.8242, 0.3896, 0.8242, 0.3711, 0.7764, 0.3896, 0.8242, 0.3711, 0.8242, 0.3525, 0.7764, 0.3896, 0.8242, 0.3623, 0.8818, 0.3711, 0.8242, 0.3623, 0.8818, 0.3896, 0.8242, 0.3809, 0.8818, 0.4082, 0.8242, 0.3809, 0.8818, 0.3896, 0.8242, 0.3809, 0.8818, 0.3535, 0.9395, 0.3623, 0.8818, 0.3623, 0.8818, 0.3525, 0.8721, 0.3711, 0.8242, 0.3525, 0.8721, 0.3623, 0.8818, 0.3438, 0.9297, 0.3535, 0.9395, 0.3438, 0.9297, 0.3623, 0.8818, 0.3438, 0.9297, 0.334, 0.9199, 0.3525, 0.8721, 0.3047, 0.6182, 0.3047, 0.6406, 0.1543, 0.6406, 0.1543, 0.6406, 0.1543, 0.6182, 0.3047, 0.6182, 0.3047, 0.5957, 0.3047, 0.6182, 0.1543, 0.6182, 0.1543, 0.6182, 0.1543, 0.6406, 0.003906, 0.6406, 0.1543, 0.6182, 0.003906, 0.6406, 0.003906, 0.6182, 0.003906, 0.6182, 0.1543, 0.5957, 0.1543, 0.6182, 0.3047, 0.5957, 0.1543, 0.6182, 0.1543, 0.5957, 0.1543, 0.5957, 0.003906, 0.6182, 0.003906, 0.5957, 0.1543, 0.6182, 0.3047, 0.5957, 0.1543, 0.5957, 0.1543, 0.5957, 0.003906, 0.6182, 0.1543, 0.6182, 0.003906, 0.6406, 0.1543, 0.6182, 0.003906, 0.6182, 0.003906, 0.6182, 0.1543, 0.5957, 0.003906, 0.5957, 0.3047, 0.6182, 0.3047, 0.5957, 0.1543, 0.6182, 0.1543, 0.6182, 0.1543, 0.6406, 0.3047, 0.6182, 0.3047, 0.6406, 0.3047, 0.6182, 0.1543, 0.6406, 0.1543, 0.6406, 0.1543, 0.6182, 0.003906, 0.6406, 0.1543, 0.54, 0.3047, 0.4844, 0.1543, 0.4844, 0.1543, 0.4844, 0.003906, 0.54, 0.1543, 0.54, 0.003906, 0.5957, 0.1543, 0.54, 0.003906, 0.54, 0.003906, 0.54, 0.1543, 0.4844, 0.003906, 0.4844, 0.3047, 0.54, 0.3047, 0.4844, 0.1543, 0.54, 0.1543, 0.54, 0.1543, 0.5957, 0.3047, 0.54, 0.3047, 0.5957, 0.3047, 0.54, 0.1543, 0.5957, 0.1543, 0.5957, 0.1543, 0.54, 0.003906, 0.5957, 0.1543, 0.4297, 0.3047, 0.375, 0.1543, 0.375, 0.1543, 0.375, 0.003906, 0.4297, 0.1543, 0.4297, 0.003906, 0.4844, 0.1543, 0.4297, 0.003906, 0.4297, 0.003906, 0.4297, 0.1543, 0.375, 0.003906, 0.375, 0.3047, 0.4297, 0.3047, 0.375, 0.1543, 0.4297, 0.1543, 0.4297, 0.1543, 0.4844, 0.3047, 0.4297, 0.3047, 0.4844, 0.3047, 0.4297, 0.1543, 0.4844, 0.1543, 0.4844, 0.1543, 0.4297, 0.003906, 0.4844, 0.1543, 0.3525, 0.3047, 0.3301, 0.1543, 0.3301, 0.1543, 0.3301, 0.003906, 0.3525, 0.1543, 0.3525, 0.003906, 0.375, 0.1543, 0.3525, 0.003906, 0.3525, 0.003906, 0.3525, 0.1543, 0.3301, 0.003906, 0.3301, 0.3047, 0.3525, 0.3047, 0.3301, 0.1543, 0.3525, 0.1543, 0.3525, 0.1543, 0.375, 0.3047, 0.3525, 0.3047, 0.375, 0.3047, 0.3525, 0.1543, 0.375, 0.1543, 0.375, 0.1543, 0.3525, 0.003906, 0.375, 0.3047, 0.3525, 0.3047, 0.375, 0.1543, 0.375, 0.1543, 0.375, 0.1543, 0.3525, 0.3047, 0.3525, 0.3047, 0.3301, 0.3047, 0.3525, 0.1543, 0.3525, 0.1543, 0.3525, 0.1543, 0.375, 0.003906, 0.375, 0.1543, 0.3525, 0.003906, 0.375, 0.003906, 0.3525, 0.003906, 0.3525, 0.1543, 0.3301, 0.1543, 0.3525, 0.3047, 0.3301, 0.1543, 0.3525, 0.1543, 0.3301, 0.1543, 0.3301, 0.003906, 0.3525, 0.003906, 0.3301, 0.3047, 0.4297, 0.3047, 0.4844, 0.1543, 0.4844, 0.1543, 0.4844, 0.1543, 0.4297, 0.3047, 0.4297, 0.3047, 0.375, 0.3047, 0.4297, 0.1543, 0.4297, 0.1543, 0.4297, 0.1543, 0.4844, 0.003906, 0.4844, 0.1543, 0.4297, 0.003906, 0.4844, 0.003906, 0.4297, 0.003906, 0.4297, 0.1543, 0.375, 0.1543, 0.4297, 0.3047, 0.375, 0.1543, 0.4297, 0.1543, 0.375, 0.1543, 0.375, 0.003906, 0.4297, 0.003906, 0.375, 0.3047, 0.54, 0.3047, 0.5957, 0.1543, 0.5957, 0.1543, 0.5957, 0.1543, 0.54, 0.3047, 0.54, 0.3047, 0.4844, 0.3047, 0.54, 0.1543, 0.54, 0.1543, 0.54, 0.1543, 0.5957, 0.003906, 0.5957, 0.1543, 0.54, 0.003906, 0.5957, 0.003906, 0.54, 0.003906, 0.54, 0.1543, 0.4844, 0.1543, 0.54, 0.3047, 0.4844, 0.1543, 0.54, 0.1543, 0.4844, 0.1543, 0.4844, 0.003906, 0.54, 0.003906, 0.4844, 0.4258, 0.6182, 0.5469, 0.6406, 0.4258, 0.6406, 0.4258, 0.6406, 0.3047, 0.6182, 0.4258, 0.6182, 0.3047, 0.5957, 0.4258, 0.6182, 0.3047, 0.6182, 0.3047, 0.6182, 0.4258, 0.6406, 0.3047, 0.6406, 0.5469, 0.6182, 0.5469, 0.6406, 0.4258, 0.6182, 0.4258, 0.6182, 0.4258, 0.5957, 0.5469, 0.6182, 0.5469, 0.5957, 0.5469, 0.6182, 0.4258, 0.5957, 0.4258, 0.5957, 0.4258, 0.6182, 0.3047, 0.5957, 0.4258, 0.6182, 0.5469, 0.5957, 0.4258, 0.5957, 0.4258, 0.5957, 0.3047, 0.6182, 0.4258, 0.6182, 0.3047, 0.6406, 0.4258, 0.6182, 0.3047, 0.6182, 0.3047, 0.6182, 0.4258, 0.5957, 0.3047, 0.5957, 0.5469, 0.6182, 0.5469, 0.5957, 0.4258, 0.6182, 0.4258, 0.6182, 0.4258, 0.6406, 0.5469, 0.6182, 0.5469, 0.6406, 0.5469, 0.6182, 0.4258, 0.6406, 0.4258, 0.6406, 0.4258, 0.6182, 0.3047, 0.6406, 0.4258, 0.541, 0.5469, 0.4863, 0.4258, 0.4854, 0.4258, 0.4854, 0.3047, 0.54, 0.4258, 0.541, 0.3047, 0.5957, 0.4258, 0.541, 0.3047, 0.54, 0.3047, 0.54, 0.4258, 0.4854, 0.3047, 0.4844, 0.5469, 0.541, 0.5469, 0.4863, 0.4258, 0.541, 0.4258, 0.541, 0.4258, 0.5957, 0.5469, 0.541, 0.5469, 0.5957, 0.5469, 0.541, 0.4258, 0.5957, 0.4258, 0.5957, 0.4258, 0.541, 0.3047, 0.5957, 0.4258, 0.4297, 0.5469, 0.375, 0.4258, 0.375, 0.4258, 0.375, 0.3047, 0.4297, 0.4258, 0.4297, 0.3047, 0.4844, 0.4258, 0.4297, 0.3047, 0.4297, 0.3047, 0.4297, 0.4258, 0.375, 0.3047, 0.375, 0.5469, 0.4307, 0.5469, 0.375, 0.4258, 0.4297, 0.4258, 0.4297, 0.4258, 0.4854, 0.5469, 0.4307, 0.5469, 0.4863, 0.5469, 0.4307, 0.4258, 0.4854, 0.4258, 0.4854, 0.4258, 0.4297, 0.3047, 0.4844, 0.4258, 0.3525, 0.5469, 0.3301, 0.4258, 0.3301, 0.4258, 0.3301, 0.3047, 0.3525, 0.4258, 0.3525, 0.3047, 0.375, 0.4258, 0.3525, 0.3047, 0.3525, 0.3047, 0.3525, 0.4258, 0.3301, 0.3047, 0.3301, 0.5469, 0.3525, 0.5469, 0.3301, 0.4258, 0.3525, 0.4258, 0.3525, 0.4258, 0.375, 0.5469, 0.3525, 0.5469, 0.375, 0.5469, 0.3525, 0.4258, 0.375, 0.4258, 0.375, 0.4258, 0.3525, 0.3047, 0.375, 0.4258, 0.3525, 0.5469, 0.375, 0.4258, 0.375, 0.4258, 0.375, 0.3047, 0.3525, 0.4258, 0.3525, 0.3047, 0.3301, 0.4258, 0.3525, 0.3047, 0.3525, 0.3047, 0.3525, 0.4258, 0.375, 0.3047, 0.375, 0.5469, 0.3525, 0.5469, 0.375, 0.4258, 0.3525, 0.4258, 0.3525, 0.4258, 0.3301, 0.5469, 0.3525, 0.5469, 0.3301, 0.5469, 0.3525, 0.4258, 0.3301, 0.4258, 0.3301, 0.4258, 0.3525, 0.3047, 0.3301, 0.4258, 0.4307, 0.5469, 0.4863, 0.4258, 0.4854, 0.4258, 0.4854, 0.3047, 0.4297, 0.4258, 0.4307, 0.3047, 0.375, 0.4258, 0.4307, 0.3047, 0.4297, 0.3047, 0.4297, 0.4258, 0.4854, 0.3047, 0.4844, 0.5469, 0.4307, 0.5469, 0.4863, 0.4258, 0.4307, 0.4258, 0.4307, 0.4258, 0.375, 0.5469, 0.4307, 0.5469, 0.375, 0.5469, 0.4307, 0.4258, 0.375, 0.4258, 0.375, 0.4258, 0.4307, 0.3047, 0.375, 0.4258, 0.54, 0.5469, 0.5957, 0.4258, 0.5957, 0.4258, 0.5957, 0.3047, 0.54, 0.4258, 0.54, 0.3047, 0.4844, 0.4258, 0.54, 0.3047, 0.54, 0.3047, 0.54, 0.4258, 0.5957, 0.3047, 0.5957, 0.5469, 0.541, 0.5469, 0.5957, 0.4258, 0.54, 0.4258, 0.54, 0.4258, 0.4854, 0.5469, 0.541, 0.5469, 0.4863, 0.5469, 0.541, 0.4258, 0.4854, 0.4258, 0.4854, 0.4258, 0.54, 0.3047, 0.4844, 0.6699, 0.6191, 0.793, 0.6426, 0.6699, 0.6416, 0.6699, 0.6416, 0.5469, 0.6182, 0.6699, 0.6191, 0.5469, 0.5957, 0.6699, 0.6191, 0.5469, 0.6182, 0.5469, 0.6182, 0.6699, 0.6416, 0.5469, 0.6406, 0.793, 0.6201, 0.793, 0.6426, 0.6699, 0.6191, 0.6699, 0.6191, 0.6699, 0.5967, 0.793, 0.6201, 0.793, 0.5977, 0.793, 0.6201, 0.6699, 0.5967, 0.6699, 0.5967, 0.6699, 0.6191, 0.5469, 0.5957, 0.6699, 0.6191, 0.793, 0.5977, 0.6699, 0.5967, 0.6699, 0.5967, 0.5469, 0.6182, 0.6699, 0.6191, 0.5469, 0.6406, 0.6699, 0.6191, 0.5469, 0.6182, 0.5469, 0.6182, 0.6699, 0.5967, 0.5469, 0.5957, 0.793, 0.6201, 0.793, 0.5977, 0.6699, 0.6191, 0.6699, 0.6191, 0.6699, 0.6416, 0.793, 0.6201, 0.793, 0.6426, 0.793, 0.6201, 0.6699, 0.6416, 0.6699, 0.6416, 0.6699, 0.6191, 0.5469, 0.6406, 0.793, 0.542, 0.793, 0.4863, 0.6699, 0.4863, 0.6699, 0.4863, 0.6699, 0.542, 0.793, 0.542, 0.793, 0.5977, 0.793, 0.542, 0.6699, 0.542, 0.6699, 0.542, 0.6699, 0.4863, 0.5469, 0.4863, 0.6699, 0.542, 0.5469, 0.4863, 0.5469, 0.541, 0.5469, 0.541, 0.6699, 0.5967, 0.6699, 0.542, 0.793, 0.5977, 0.6699, 0.542, 0.6699, 0.5967, 0.6699, 0.5967, 0.5469, 0.541, 0.5469, 0.5957, 0.793, 0.4307, 0.793, 0.375, 0.6699, 0.375, 0.6699, 0.375, 0.6699, 0.4307, 0.793, 0.4307, 0.793, 0.4863, 0.793, 0.4307, 0.6699, 0.4307, 0.6699, 0.4307, 0.6699, 0.375, 0.5469, 0.375, 0.6699, 0.4307, 0.5469, 0.375, 0.5469, 0.4307, 0.5469, 0.4307, 0.6699, 0.4863, 0.6699, 0.4307, 0.793, 0.4863, 0.6699, 0.4307, 0.6699, 0.4863, 0.6699, 0.4863, 0.5469, 0.4307, 0.5469, 0.4863, 0.793, 0.3525, 0.793, 0.3301, 0.6699, 0.3301, 0.6699, 0.3301, 0.6699, 0.3525, 0.793, 0.3525, 0.793, 0.375, 0.793, 0.3525, 0.6699, 0.3525, 0.6699, 0.3525, 0.6699, 0.3301, 0.5469, 0.3301, 0.6699, 0.3525, 0.5469, 0.3301, 0.5469, 0.3525, 0.5469, 0.3525, 0.6699, 0.375, 0.6699, 0.3525, 0.793, 0.375, 0.6699, 0.3525, 0.6699, 0.375, 0.6699, 0.375, 0.5469, 0.3525, 0.5469, 0.375, 0.793, 0.3525, 0.793, 0.375, 0.6699, 0.375, 0.6699, 0.375, 0.6699, 0.3525, 0.793, 0.3525, 0.793, 0.3301, 0.793, 0.3525, 0.6699, 0.3525, 0.6699, 0.3525, 0.6699, 0.375, 0.5469, 0.375, 0.6699, 0.3525, 0.5469, 0.375, 0.5469, 0.3525, 0.5469, 0.3525, 0.6699, 0.3301, 0.6699, 0.3525, 0.793, 0.3301, 0.6699, 0.3525, 0.6699, 0.3301, 0.6699, 0.3301, 0.5469, 0.3525, 0.5469, 0.3301, 0.6699, 0.4307, 0.793, 0.4863, 0.6699, 0.4863, 0.6699, 0.4863, 0.5469, 0.4307, 0.6699, 0.4307, 0.5469, 0.375, 0.6699, 0.4307, 0.5469, 0.4307, 0.5469, 0.4307, 0.6699, 0.4863, 0.5469, 0.4863, 0.793, 0.4307, 0.793, 0.4863, 0.6699, 0.4307, 0.6699, 0.4307, 0.6699, 0.375, 0.793, 0.4307, 0.793, 0.375, 0.793, 0.4307, 0.6699, 0.375, 0.6699, 0.375, 0.6699, 0.4307, 0.5469, 0.375, 0.6699, 0.542, 0.793, 0.5977, 0.6699, 0.5967, 0.6699, 0.5967, 0.5469, 0.541, 0.6699, 0.542, 0.5469, 0.4863, 0.6699, 0.542, 0.5469, 0.541, 0.5469, 0.541, 0.6699, 0.5967, 0.5469, 0.5957, 0.793, 0.542, 0.793, 0.5977, 0.6699, 0.542, 0.6699, 0.542, 0.6699, 0.4863, 0.793, 0.542, 0.793, 0.4863, 0.793, 0.542, 0.6699, 0.4863, 0.6699, 0.4863, 0.6699, 0.542, 0.5469, 0.4863, 0.1162, 0.29, 0.2324, 0.3125, 0.1162, 0.3125, 0.1162, 0.3125, -8.449e-09, 0.29, 0.1162, 0.29, 0.0, 0.2676, 0.1162, 0.29, -8.449e-09, 0.29, -8.449e-09, 0.29, 0.1162, 0.3125, 0.0, 0.3125, 0.2324, 0.29, 0.2324, 0.3125, 0.1162, 0.29, 0.1162, 0.29, 0.1162, 0.2676, 0.2324, 0.29, 0.2324, 0.2676, 0.2324, 0.29, 0.1162, 0.2676, 0.1162, 0.2676, 0.1162, 0.29, 0.0, 0.2676, 0.1162, 0.29, 0.2324, 0.2676, 0.1162, 0.2676, 0.1162, 0.2676, 8.7e-10, 0.29, 0.1162, 0.29, 0.0, 0.3125, 0.1162, 0.29, 8.7e-10, 0.29, 8.7e-10, 0.29, 0.1162, 0.2676, 0.0, 0.2676, 0.2324, 0.29, 0.2324, 0.2676, 0.1162, 0.29, 0.1162, 0.29, 0.1162, 0.3125, 0.2324, 0.29, 0.2324, 0.3125, 0.2324, 0.29, 0.1162, 0.3125, 0.1162, 0.3125, 0.1162, 0.29, 0.0, 0.3125, 0.2324, 0.2119, 0.2324, 0.1562, 0.1162, 0.1562, 0.1162, 0.1562, 0.1162, 0.2119, 0.2324, 0.2119, 0.2324, 0.2676, 0.2324, 0.2119, 0.1162, 0.2119, 0.1162, 0.2119, 0.1162, 0.1562, 0.0, 0.1562, 0.1162, 0.2119, 0.0, 0.1562, -3.542e-09, 0.2119, -3.542e-09, 0.2119, 0.1162, 0.2676, 0.1162, 0.2119, 0.2324, 0.2676, 0.1162, 0.2119, 0.1162, 0.2676, 0.1162, 0.2676, -3.542e-09, 0.2119, 0.0, 0.2676, 0.2324, 0.1016, 0.2324, 0.04688, 0.1162, 0.04688, 0.1162, 0.04688, 0.1162, 0.1016, 0.2324, 0.1016, 0.2324, 0.1562, 0.2324, 0.1016, 0.1162, 0.1016, 0.1162, 0.1016, 0.1162, 0.04688, 0.0, 0.04688, 0.1162, 0.1016, 0.0, 0.04688, 1.108e-08, 0.1016, 1.108e-08, 0.1016, 0.1162, 0.1562, 0.1162, 0.1016, 0.2324, 0.1562, 0.1162, 0.1016, 0.1162, 0.1562, 0.1162, 0.1562, 1.108e-08, 0.1016, 0.0, 0.1562, 0.2324, 0.02344, 0.2324, 0.0, 0.1162, -1.311e-09, 0.1162, -1.311e-09, 0.1162, 0.02344, 0.2324, 0.02344, 0.2324, 0.04688, 0.2324, 0.02344, 0.1162, 0.02344, 0.1162, 0.02344, 0.1162, -1.311e-09, 0.0, 0.0, 0.1162, 0.02344, 0.0, 0.0, 0.0, 0.02344, 0.0, 0.02344, 0.1162, 0.04688, 0.1162, 0.02344, 0.2324, 0.04688, 0.1162, 0.02344, 0.1162, 0.04688, 0.1162, 0.04688, 0.0, 0.02344, 0.0, 0.04688, 0.1162, 0.02344, 0.2324, 0.04688, 0.1162, 0.04688, 0.1162, 0.04688, 8.235e-10, 0.02344, 0.1162, 0.02344, 0.0, 0.0, 0.1162, 0.02344, 8.235e-10, 0.02344, 8.235e-10, 0.02344, 0.1162, 0.04688, 0.0, 0.04688, 0.2324, 0.02344, 0.2324, 0.04688, 0.1162, 0.02344, 0.1162, 0.02344, 0.1162, 7.615e-10, 0.2324, 0.02344, 0.2324, 0.0, 0.2324, 0.02344, 0.1162, 7.615e-10, 0.1162, 7.615e-10, 0.1162, 0.02344, 0.0, 0.0, 0.1162, 0.1016, 0.2324, 0.1562, 0.1162, 0.1562, 0.1162, 0.1562, 1.091e-08, 0.1016, 0.1162, 0.1016, 0.0, 0.04688, 0.1162, 0.1016, 1.091e-08, 0.1016, 1.091e-08, 0.1016, 0.1162, 0.1562, 0.0, 0.1562, 0.2324, 0.1016, 0.2324, 0.1562, 0.1162, 0.1016, 0.1162, 0.1016, 0.1162, 0.04688, 0.2324, 0.1016, 0.2324, 0.04688, 0.2324, 0.1016, 0.1162, 0.04688, 0.1162, 0.04688, 0.1162, 0.1016, 0.0, 0.04688, 0.1162, 0.2119, 0.2324, 0.2676, 0.1162, 0.2676, 0.1162, 0.2676, -1.785e-08, 0.2119, 0.1162, 0.2119, 0.0, 0.1562, 0.1162, 0.2119, -1.785e-08, 0.2119, -1.785e-08, 0.2119, 0.1162, 0.2676, 0.0, 0.2676, 0.2324, 0.2119, 0.2324, 0.2676, 0.1162, 0.2119, 0.1162, 0.2119, 0.1162, 0.1562, 0.2324, 0.2119, 0.2324, 0.1562, 0.2324, 0.2119, 0.1162, 0.1562, 0.1162, 0.1562, 0.1162, 0.2119, 0.0, 0.1562, 0.4824, 0.29, 0.4824, 0.3125, 0.3574, 0.3125, 0.3574, 0.3125, 0.3574, 0.29, 0.4824, 0.29, 0.4824, 0.2676, 0.4824, 0.29, 0.3574, 0.29, 0.3574, 0.29, 0.3574, 0.3125, 0.2324, 0.3125, 0.3574, 0.29, 0.2324, 0.3125, 0.2324, 0.29, 0.2324, 0.29, 0.3574, 0.2676, 0.3574, 0.29, 0.4824, 0.2676, 0.3574, 0.29, 0.3574, 0.2676, 0.3574, 0.2676, 0.2324, 0.29, 0.2324, 0.2676, 0.4824, 0.29, 0.4824, 0.2676, 0.3574, 0.2676, 0.3574, 0.2676, 0.3574, 0.29, 0.4824, 0.29, 0.4824, 0.3125, 0.4824, 0.29, 0.3574, 0.29, 0.3574, 0.29, 0.3574, 0.2676, 0.2324, 0.2676, 0.3574, 0.29, 0.2324, 0.2676, 0.2324, 0.29, 0.2324, 0.29, 0.3574, 0.3125, 0.3574, 0.29, 0.4824, 0.3125, 0.3574, 0.29, 0.3574, 0.3125, 0.3574, 0.3125, 0.2324, 0.29, 0.2324, 0.3125, 0.3574, 0.2119, 0.4824, 0.1562, 0.3574, 0.1562, 0.3574, 0.1562, 0.2324, 0.2119, 0.3574, 0.2119, 0.2324, 0.2676, 0.3574, 0.2119, 0.2324, 0.2119, 0.2324, 0.2119, 0.3574, 0.1562, 0.2324, 0.1562, 0.4824, 0.2119, 0.4824, 0.1562, 0.3574, 0.2119, 0.3574, 0.2119, 0.3574, 0.2676, 0.4824, 0.2119, 0.4824, 0.2676, 0.4824, 0.2119, 0.3574, 0.2676, 0.3574, 0.2676, 0.3574, 0.2119, 0.2324, 0.2676, 0.3574, 0.1016, 0.4824, 0.04688, 0.3574, 0.04688, 0.3574, 0.04688, 0.2324, 0.1016, 0.3574, 0.1016, 0.2324, 0.1562, 0.3574, 0.1016, 0.2324, 0.1016, 0.2324, 0.1016, 0.3574, 0.04688, 0.2324, 0.04688, 0.4824, 0.1016, 0.4824, 0.04688, 0.3574, 0.1016, 0.3574, 0.1016, 0.3574, 0.1562, 0.4824, 0.1016, 0.4824, 0.1562, 0.4824, 0.1016, 0.3574, 0.1562, 0.3574, 0.1562, 0.3574, 0.1016, 0.2324, 0.1562, 0.3574, 0.02344, 0.4824, 0.0, 0.3574, 7.275e-09, 0.3574, 7.275e-09, 0.2324, 0.02344, 0.3574, 0.02344, 0.2324, 0.04688, 0.3574, 0.02344, 0.2324, 0.02344, 0.2324, 0.02344, 0.3574, 7.275e-09, 0.2324, 0.0, 0.4824, 0.02344, 0.4824, 0.0, 0.3574, 0.02344, 0.3574, 0.02344, 0.3574, 0.04688, 0.4824, 0.02344, 0.4824, 0.04688, 0.4824, 0.02344, 0.3574, 0.04688, 0.3574, 0.04688, 0.3574, 0.02344, 0.2324, 0.04688, 0.3574, 0.02344, 0.4824, 0.04688, 0.3574, 0.04687, 0.3574, 0.04687, 0.2324, 0.02344, 0.3574, 0.02344, 0.2324, 0.0, 0.3574, 0.02344, 0.2324, 0.02344, 0.2324, 0.02344, 0.3574, 0.04687, 0.2324, 0.04688, 0.4824, 0.02344, 0.4824, 0.04688, 0.3574, 0.02344, 0.3574, 0.02344, 0.3574, -1.966e-09, 0.4824, 0.02344, 0.4824, 0.0, 0.4824, 0.02344, 0.3574, -1.966e-09, 0.3574, -1.966e-09, 0.3574, 0.02344, 0.2324, 0.0, 0.3574, 0.1016, 0.4824, 0.1562, 0.3574, 0.1562, 0.3574, 0.1562, 0.2324, 0.1016, 0.3574, 0.1016, 0.2324, 0.04688, 0.3574, 0.1016, 0.2324, 0.1016, 0.2324, 0.1016, 0.3574, 0.1562, 0.2324, 0.1562, 0.4824, 0.1016, 0.4824, 0.1562, 0.3574, 0.1016, 0.3574, 0.1016, 0.3574, 0.04688, 0.4824, 0.1016, 0.4824, 0.04688, 0.4824, 0.1016, 0.3574, 0.04688, 0.3574, 0.04688, 0.3574, 0.1016, 0.2324, 0.04688, 0.4824, 0.2119, 0.4824, 0.2676, 0.3574, 0.2676, 0.3574, 0.2676, 0.3574, 0.2119, 0.4824, 0.2119, 0.4824, 0.1562, 0.4824, 0.2119, 0.3574, 0.2119, 0.3574, 0.2119, 0.3574, 0.2676, 0.2324, 0.2676, 0.3574, 0.2119, 0.2324, 0.2676, 0.2324, 0.2119, 0.2324, 0.2119, 0.3574, 0.1563, 0.3574, 0.2119, 0.4824, 0.1562, 0.3574, 0.2119, 0.3574, 0.1563, 0.3574, 0.1563, 0.2324, 0.2119, 0.2324, 0.1562, 0.6875, 0.29, 0.6875, 0.3125, 0.585, 0.3125, 0.585, 0.3125, 0.585, 0.29, 0.6875, 0.29, 0.6875, 0.2676, 0.6875, 0.29, 0.585, 0.29, 0.585, 0.29, 0.585, 0.3125, 0.4824, 0.3125, 0.585, 0.29, 0.4824, 0.3125, 0.4824, 0.29, 0.4824, 0.29, 0.585, 0.2676, 0.585, 0.29, 0.6875, 0.2676, 0.585, 0.29, 0.585, 0.2676, 0.585, 0.2676, 0.4824, 0.29, 0.4824, 0.2676, 0.6875, 0.29, 0.6875, 0.2676, 0.585, 0.2676, 0.585, 0.2676, 0.585, 0.29, 0.6875, 0.29, 0.6875, 0.3125, 0.6875, 0.29, 0.585, 0.29, 0.585, 0.29, 0.585, 0.2676, 0.4824, 0.2676, 0.585, 0.29, 0.4824, 0.2676, 0.4824, 0.29, 0.4824, 0.29, 0.585, 0.3125, 0.585, 0.29, 0.6875, 0.3125, 0.585, 0.29, 0.585, 0.3125, 0.585, 0.3125, 0.4824, 0.29, 0.4824, 0.3125, 0.585, 0.2119, 0.6875, 0.1562, 0.585, 0.1562, 0.585, 0.1562, 0.4824, 0.2119, 0.585, 0.2119, 0.4824, 0.2676, 0.585, 0.2119, 0.4824, 0.2119, 0.4824, 0.2119, 0.585, 0.1562, 0.4824, 0.1562, 0.6875, 0.2119, 0.6875, 0.1562, 0.585, 0.2119, 0.585, 0.2119, 0.585, 0.2676, 0.6875, 0.2119, 0.6875, 0.2676, 0.6875, 0.2119, 0.585, 0.2676, 0.585, 0.2676, 0.585, 0.2119, 0.4824, 0.2676, 0.585, 0.1016, 0.6875, 0.04688, 0.585, 0.04688, 0.585, 0.04688, 0.4824, 0.1016, 0.585, 0.1016, 0.4824, 0.1562, 0.585, 0.1016, 0.4824, 0.1016, 0.4824, 0.1016, 0.585, 0.04688, 0.4824, 0.04688, 0.6875, 0.1016, 0.6875, 0.04688, 0.585, 0.1016, 0.585, 0.1016, 0.585, 0.1562, 0.6875, 0.1016, 0.6875, 0.1562, 0.6875, 0.1016, 0.585, 0.1562, 0.585, 0.1562, 0.585, 0.1016, 0.4824, 0.1562, 0.6875, 0.02344, 0.6875, 0.0, 0.585, -2.09e-08, 0.585, -2.09e-08, 0.585, 0.02344, 0.6875, 0.02344, 0.6875, 0.04688, 0.6875, 0.02344, 0.585, 0.02344, 0.585, 0.02344, 0.585, -2.09e-08, 0.4824, 0.0, 0.585, 0.02344, 0.4824, 0.0, 0.4824, 0.02344, 0.4824, 0.02344, 0.585, 0.04687, 0.585, 0.02344, 0.6875, 0.04688, 0.585, 0.02344, 0.585, 0.04687, 0.585, 0.04687, 0.4824, 0.02344, 0.4824, 0.04688, 0.6875, 0.02344, 0.6875, 0.04688, 0.585, 0.04687, 0.585, 0.04687, 0.585, 0.02344, 0.6875, 0.02344, 0.6875, 0.0, 0.6875, 0.02344, 0.585, 0.02344, 0.585, 0.02344, 0.585, 0.04687, 0.4824, 0.04688, 0.585, 0.02344, 0.4824, 0.04688, 0.4824, 0.02344, 0.4824, 0.02344, 0.585, -1.963e-09, 0.585, 0.02344, 0.6875, 0.0, 0.585, 0.02344, 0.585, -1.963e-09, 0.585, -1.963e-09, 0.4824, 0.02344, 0.4824, 0.0, 0.6875, 0.1016, 0.6875, 0.1562, 0.585, 0.1562, 0.585, 0.1562, 0.585, 0.1016, 0.6875, 0.1016, 0.6875, 0.04688, 0.6875, 0.1016, 0.585, 0.1016, 0.585, 0.1016, 0.585, 0.1562, 0.4824, 0.1562, 0.585, 0.1016, 0.4824, 0.1562, 0.4824, 0.1016, 0.4824, 0.1016, 0.585, 0.04688, 0.585, 0.1016, 0.6875, 0.04688, 0.585, 0.1016, 0.585, 0.04688, 0.585, 0.04688, 0.4824, 0.1016, 0.4824, 0.04688, 0.6875, 0.2119, 0.6875, 0.2676, 0.585, 0.2676, 0.585, 0.2676, 0.585, 0.2119, 0.6875, 0.2119, 0.6875, 0.1562, 0.6875, 0.2119, 0.585, 0.2119, 0.585, 0.2119, 0.585, 0.2676, 0.4824, 0.2676, 0.585, 0.2119, 0.4824, 0.2676, 0.4824, 0.2119, 0.4824, 0.2119, 0.585, 0.1562, 0.585, 0.2119, 0.6875, 0.1562, 0.585, 0.2119, 0.585, 0.1562, 0.585, 0.1562, 0.4824, 0.2119, 0.4824, 0.1562, 0.8428, 0.29, 0.998, 0.2676, 0.998, 0.29, 0.998, 0.29, 0.8428, 0.3125, 0.8428, 0.29, 0.6875, 0.3125, 0.8428, 0.29, 0.8428, 0.3125, 0.8428, 0.3125, 0.998, 0.29, 0.998, 0.3125, 0.8428, 0.2676, 0.998, 0.2676, 0.8428, 0.29, 0.8428, 0.29, 0.6875, 0.29, 0.8428, 0.2676, 0.6875, 0.2676, 0.8428, 0.2676, 0.6875, 0.29, 0.6875, 0.29, 0.8428, 0.29, 0.6875, 0.3125, 0.8428, 0.29, 0.6875, 0.2676, 0.6875, 0.29, 0.6875, 0.29, 0.8428, 0.3125, 0.8428, 0.29, 0.998, 0.3125, 0.8428, 0.29, 0.8428, 0.3125, 0.8428, 0.3125, 0.6875, 0.29, 0.6875, 0.3125, 0.8428, 0.2676, 0.6875, 0.2676, 0.8428, 0.29, 0.8428, 0.29, 0.998, 0.29, 0.8428, 0.2676, 0.998, 0.2676, 0.8428, 0.2676, 0.998, 0.29, 0.998, 0.29, 0.8428, 0.29, 0.998, 0.3125, 0.8428, 0.1562, 0.6875, 0.1562, 0.6875, 0.2119, 0.6875, 0.2119, 0.8428, 0.2119, 0.8428, 0.1562, 0.998, 0.1562, 0.8428, 0.1562, 0.8428, 0.2119, 0.8428, 0.2119, 0.6875, 0.2119, 0.6875, 0.2676, 0.8428, 0.2119, 0.6875, 0.2676, 0.8428, 0.2676, 0.8428, 0.2676, 0.998, 0.2119, 0.8428, 0.2119, 0.998, 0.1562, 0.8428, 0.2119, 0.998, 0.2119, 0.998, 0.2119, 0.8428, 0.2676, 0.998, 0.2676, 0.8428, 0.04688, 0.6875, 0.04688, 0.6875, 0.1016, 0.6875, 0.1016, 0.8428, 0.1016, 0.8428, 0.04688, 0.998, 0.04688, 0.8428, 0.04688, 0.8428, 0.1016, 0.8428, 0.1016, 0.6875, 0.1016, 0.6875, 0.1562, 0.8428, 0.1016, 0.6875, 0.1562, 0.8428, 0.1562, 0.8428, 0.1562, 0.998, 0.1016, 0.8428, 0.1016, 0.998, 0.04688, 0.8428, 0.1016, 0.998, 0.1016, 0.998, 0.1016, 0.8428, 0.1562, 0.998, 0.1562, 0.8428, 0.0, 0.6875, 0.0, 0.6875, 0.02344, 0.6875, 0.02344, 0.8428, 0.02344, 0.8428, 0.0, 0.998, 0.0, 0.8428, 0.0, 0.8428, 0.02344, 0.8428, 0.02344, 0.6875, 0.02344, 0.6875, 0.04688, 0.8428, 0.02344, 0.6875, 0.04688, 0.8428, 0.04688, 0.8428, 0.04688, 0.998, 0.02344, 0.8428, 0.02344, 0.998, 0.0, 0.8428, 0.02344, 0.998, 0.02344, 0.998, 0.02344, 0.8428, 0.04688, 0.998, 0.04688, 0.8428, 0.02344, 0.6875, 0.04688, 0.6875, 0.02344, 0.6875, 0.02344, 0.8428, -3.332e-09, 0.8428, 0.02344, 0.998, 0.0, 0.8428, 0.02344, 0.8428, -3.332e-09, 0.8428, -3.332e-09, 0.6875, 0.02344, 0.6875, 0.0, 0.8428, 0.04688, 0.6875, 0.04688, 0.8428, 0.02344, 0.8428, 0.02344, 0.998, 0.02344, 0.8428, 0.04688, 0.998, 0.04688, 0.8428, 0.04688, 0.998, 0.02344, 0.998, 0.02344, 0.8428, 0.02344, 0.998, 0.0, 0.8428, 0.1016, 0.6875, 0.1562, 0.6875, 0.1016, 0.6875, 0.1016, 0.8428, 0.04688, 0.8428, 0.1016, 0.998, 0.04688, 0.8428, 0.1016, 0.8428, 0.04688, 0.8428, 0.04688, 0.6875, 0.1016, 0.6875, 0.04688, 0.8428, 0.1563, 0.6875, 0.1562, 0.8428, 0.1016, 0.8428, 0.1016, 0.998, 0.1016, 0.8428, 0.1563, 0.998, 0.1562, 0.8428, 0.1563, 0.998, 0.1016, 0.998, 0.1016, 0.8428, 0.1016, 0.998, 0.04688, 0.8428, 0.2119, 0.998, 0.1562, 0.998, 0.2119, 0.998, 0.2119, 0.8428, 0.2676, 0.8428, 0.2119, 0.6875, 0.2676, 0.8428, 0.2119, 0.8428, 0.2676, 0.998, 0.2119, 0.998, 0.2676, 0.8428, 0.2676, 0.8428, 0.1562, 0.998, 0.1562, 0.8428, 0.2119, 0.8428, 0.2119, 0.6875, 0.2119, 0.8428, 0.1562, 0.6875, 0.1562, 0.8428, 0.1562, 0.6875, 0.2119, 0.6875, 0.2119, 0.8428, 0.2119, 0.6875, 0.2676])
me_mesh.use_remesh_preserve_volume = False
me_mesh.use_remesh_preserve_attributes = False
me_mesh.use_mirror_vertex_groups = False
me_mesh.update()

# ---- objects
ob_mesh = bpy.data.objects.new('Mesh', me_mesh)
ob_lamp = bpy.data.objects.new('Lamp', light_spot)
ob_camera = bpy.data.objects.new('Camera', cam_camera)

# ---- transforms, parenting, visibility, modifiers, constraints
ob_mesh.location = (0.0, 0.0, 0.0)
ob_mesh.lock_rotations_4d = False
ob_mesh.empty_display_type = 'ARROWS'
ob_mesh.lineart.crease_threshold = 0.0
ob_lamp.location = (4.076, 1.005, 5.904)
ob_lamp.rotation_euler = (0.6503, 0.05522, 1.866)
ob_lamp.lock_rotations_4d = False
ob_lamp.empty_display_type = 'ARROWS'
ob_lamp.color = (0.0, 0.0, 0.0, 0.0)
ob_lamp.lineart.crease_threshold = 0.0
ob_camera.location = (7.481, -6.508, 5.344)
ob_camera.rotation_euler = (1.109, 0.01082, 0.8149)
ob_camera.lock_rotations_4d = False
ob_camera.empty_display_type = 'ARROWS'
ob_camera.color = (0.0, 0.0, 0.0, 0.0)
ob_camera.display_type = 'WIRE'
ob_camera.lineart.crease_threshold = 0.0

# ---- collection membership
col_collection_1.objects.link(ob_mesh)
col_collection_1.objects.link(ob_lamp)
col_collection_1.objects.link(ob_camera)

# ---- scene / render settings (as saved in the file)
scene.camera = ob_camera
scene.frame_start = 1; scene.frame_end = 250; scene.frame_set(1)
scene.render.engine = 'BLENDER_EEVEE_NEXT'
scene.render.image_settings.file_format = 'JPEG'
scene.render.image_settings.color_mode = 'RGB'
scene.render.image_settings.compression = 90
scene.render.resolution_x = 800
scene.render.resolution_y = 600
scene.render.pixel_aspect_x = 100.0
scene.render.pixel_aspect_y = 100.0
scene.render.fps = 25
scene.render.dither_intensity = 0.0
scene.render.use_compositing = False
scene.render.use_sequencer = False
scene.render.bake_margin = 2
scene.render.bake_bias = 0.0
scene.render.use_stamp_time = False
scene.render.use_stamp_date = False
scene.render.use_stamp_frame = False
scene.render.use_stamp_camera = False
scene.render.use_stamp_scene = False
scene.render.use_stamp_filename = False
scene.render.use_stamp_render_time = False
scene.render.stamp_font_size = 0
scene.cycles.use_denoising = False
scene.cycles.samples = 10
scene.cycles.sampling_pattern = 'TABULATED_SOBOL'
scene.cycles.light_sampling_threshold = 0.0
scene.cycles.use_adaptive_sampling = False
scene.cycles.use_light_tree = False
scene.cycles.blur_glossy = 0.0
scene.cycles.volume_bounces = 1
scene.cycles.pixel_filter_type = 'GAUSSIAN'
scene.cycles.sample_clamp_indirect = 0.0
scene.view_settings.view_transform = 'Raw'
bpy.context.view_layer.update()

